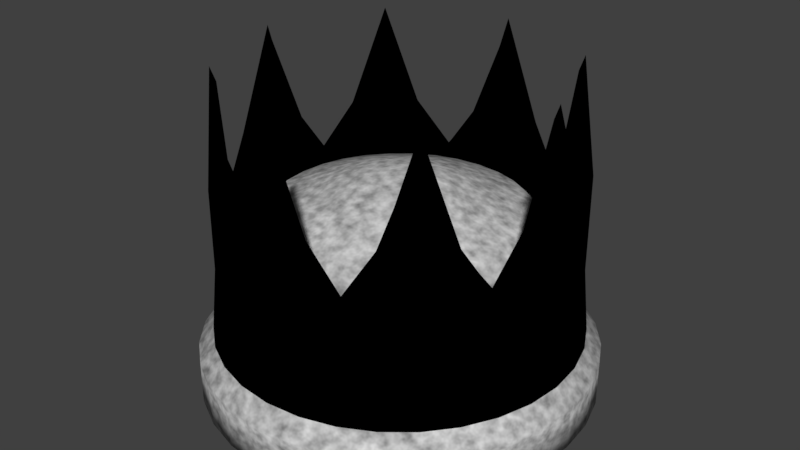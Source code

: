 # Source: crown.blend  (saved by Blender 2.79.0; exported with 4.5.12 LTS)
import bpy
from mathutils import Matrix  # noqa: F401  (used for matrix-valued properties, if any)

bpy.ops.wm.read_factory_settings(use_empty=True)
scene = bpy.context.scene
scene.name = 'Scene'

# ---- collections
col_collection_1 = bpy.data.collections.new('Collection 1'); scene.collection.children.link(col_collection_1)

# ---- images (referenced by path relative to the original .blend; pixels are not part of the script)
import os
ASSET_DIR = os.environ.get("B2B_ASSET_DIR", "")  # directory of the original .blend (textures are referenced by path, not embedded)
HERE = os.path.dirname(os.path.abspath(__file__))  # packed textures are extracted next to this script under _unpacked/

def load_image(name, relpath, width, height, colorspace="sRGB"):
    """Load a texture the original file referenced (path relative to the .blend, or extracted next to this script)."""
    p = next((c for c in (os.path.join(HERE, relpath), os.path.join(ASSET_DIR, relpath)) if relpath and os.path.exists(c)), "")
    if p:
        img = bpy.data.images.load(p, check_existing=True)
        img.name = name
    else:  # same state as the original file: an image datablock whose file is absent (Cycles renders it pink)
        img = bpy.data.images.new(name, width, height)
        img.source = "FILE"
        img.filepath = "//" + (relpath or name)
    img.colorspace_settings.name = colorspace
    return img
img_crown_normal_2 = load_image('crown_normal_2', 'crown_normal_2.png', 1024, 1024, 'sRGB')

# ---- materials (node trees are filled in below, after node groups)
mat_gold = bpy.data.materials.new('Gold')
mat_gold.alpha_threshold = 0.0
mat_gold.diffuse_color = (0.8, 0.5492, 0.02022, 1.0)
mat_gold.roughness = 0.5
mat_gems = bpy.data.materials.new('Gems')
mat_gems.alpha_threshold = 0.0
mat_gems.diffuse_color = (0.001052, 0.8, 0.0, 1.0)
mat_gems.roughness = 0.5
mat_red = bpy.data.materials.new('Red')
mat_red.alpha_threshold = 0.0
mat_red.diffuse_color = (0.8, 0.007906, 0.0, 1.0)
mat_red.roughness = 0.5

# ---- material node trees
mat_gold.use_nodes = True; mat_gold.node_tree.nodes.clear()
_N = mat_gold.node_tree.nodes; _L = mat_gold.node_tree.links
n0 = _N.new('ShaderNodeOutputMaterial'); n0.name = 'Material Output'; n0.location = (417, 329)
n1 = _N.new('ShaderNodeMixShader'); n1.name = 'Mix Shader'; n1.location = (149, 313)
n1.inputs[0].default_value = 0.2273
n2 = _N.new('ShaderNodeBsdfAnisotropic'); n2.name = 'Glossy BSDF'; n2.location = (-105, 208)
n2.distribution = 'GGX'
n2.inputs[0].default_value = (0.8456, 1.0, 0.3036, 1.0)
n2.inputs[1].default_value = 0.4472
n3 = _N.new('ShaderNodeTexImage'); n3.name = 'Image Texture'; n3.location = (347, 191)
n3.width = 236
n3.image = img_crown_normal_2
n4 = _N.new('ShaderNodeBsdfDiffuse'); n4.name = 'Diffuse BSDF'; n4.location = (-96, 381)
n4.inputs[0].default_value = (0.6485, 0.6252, 0.01262, 1.0)
n5 = _N.new('ShaderNodeRGB'); n5.name = 'RGB'; n5.location = (-23, 54)
n5.outputs[0].default_value = (0.227, 0.227, 0.227, 1.0)
n6 = _N.new('ShaderNodeBsdfDiffuse'); n6.name = 'Diffuse BSDF.001'; n6.location = (171, 103)
n7 = _N.new('ShaderNodeBsdfDiffuse'); n7.name = 'Diffuse BSDF.002'; n7.location = (153, 457)
n7.inputs[0].default_value = (0.0, 0.0, 0.0, 1.0)
_L.new(n4.outputs[0], n1.inputs[1])
_L.new(n2.outputs[0], n1.inputs[2])
_L.new(n5.outputs[0], n6.inputs[0])
_L.new(n7.outputs[0], n0.inputs[0])
n0.is_active_output = True
mat_gems.use_nodes = True; mat_gems.node_tree.nodes.clear()
_N = mat_gems.node_tree.nodes; _L = mat_gems.node_tree.links
n0 = _N.new('ShaderNodeOutputMaterial'); n0.name = 'Material Output'; n0.location = (434, 314)
n1 = _N.new('ShaderNodeMixShader'); n1.name = 'Mix Shader'; n1.location = (149, 313)
n1.inputs[0].default_value = 0.6273
n2 = _N.new('ShaderNodeBsdfAnisotropic'); n2.name = 'Glossy BSDF'; n2.location = (-105, 208)
n2.distribution = 'GGX'
n2.inputs[0].default_value = (0.0, 1.0, 0.2378, 1.0)
n2.inputs[1].default_value = 0.4472
n3 = _N.new('ShaderNodeRGB'); n3.name = 'RGB'; n3.location = (-24, 36)
n3.outputs[0].default_value = (0.627, 0.627, 0.627, 1.0)
n4 = _N.new('ShaderNodeBsdfDiffuse'); n4.name = 'Diffuse BSDF.001'; n4.location = (-96, 381)
n4.inputs[0].default_value = (0.002152, 0.6485, 0.0, 1.0)
n5 = _N.new('ShaderNodeTexImage'); n5.name = 'Image Texture'; n5.location = (440, 203)
n5.width = 140
n5.image = img_crown_normal_2
n6 = _N.new('ShaderNodeBsdfDiffuse'); n6.name = 'Diffuse BSDF.002'; n6.location = (178, 110)
n7 = _N.new('ShaderNodeBsdfDiffuse'); n7.name = 'Diffuse BSDF.003'; n7.location = (143, 437)
n7.inputs[0].default_value = (0.0, 0.0, 0.0, 1.0)
_L.new(n4.outputs[0], n1.inputs[1])
_L.new(n2.outputs[0], n1.inputs[2])
_L.new(n3.outputs[0], n6.inputs[0])
_L.new(n7.outputs[0], n0.inputs[0])
n0.is_active_output = True
mat_red.use_nodes = True; mat_red.node_tree.nodes.clear()
_N = mat_red.node_tree.nodes; _L = mat_red.node_tree.links
n0 = _N.new('ShaderNodeBump'); n0.name = 'Bump'; n0.location = (-167, 283)
n0.inputs[1].default_value = 0.28
n0.inputs[2].default_value = 1.0
n1 = _N.new('ShaderNodeTexNoise'); n1.name = 'Noise Texture'; n1.location = (-378, 106)
n1.inputs[2].default_value = 36.4
n2 = _N.new('ShaderNodeOutputMaterial'); n2.name = 'Material Output'; n2.location = (338, 284)
n3 = _N.new('ShaderNodeTexImage'); n3.name = 'Image Texture'; n3.location = (316, 186)
n3.width = 247
n3.image = img_crown_normal_2
n4 = _N.new('ShaderNodeBsdfDiffuse'); n4.name = 'Diffuse BSDF'; n4.location = (67, 358)
n4.inputs[0].default_value = (0.8, 0.004984, 0.0, 1.0)
n5 = _N.new('ShaderNodeBsdfDiffuse'); n5.name = 'Diffuse BSDF.001'; n5.location = (33, 92)
_L.new(n0.outputs[0], n4.inputs[2])
_L.new(n1.outputs[0], n0.inputs[3])
_L.new(n1.outputs[0], n5.inputs[0])
_L.new(n5.outputs[0], n2.inputs[0])
n2.is_active_output = True

# ---- world
world_world = bpy.data.worlds.new('World'); scene.world = world_world
world_world.color = (0.05088, 0.05088, 0.05088)
world_world.use_sun_shadow = False
world_world.sun_shadow_jitter_overblur = 0.0
world_world.cycles.sampling_method = 'MANUAL'

# ---- meshes
me_circle = bpy.data.meshes.new('Circle')
me_circle.from_pydata([(0.0, 1.0, 0.0), (-0.1951, 0.9808, 0.0), (-0.3827, 0.9239, 0.0), (-0.5556, 0.8315, 0.0), (-0.7071, 0.7071, 0.0), (-0.8315, 0.5556, 0.0), (-0.9239, 0.3827, 0.0), (-0.9808, 0.1951, 0.0), (-1.0, 7.55e-08, 0.0), (-0.9808, -0.1951, 0.0), (-0.9239, -0.3827, 0.0), (-0.8315, -0.5556, 0.0), (-0.7071, -0.7071, 0.0), (-0.5556, -0.8315, 0.0), (-0.3827, -0.9239, 0.0), (-0.1951, -0.9808, 0.0), (3.258e-07, -1.0, 0.0), (0.1951, -0.9808, 0.0), (0.3827, -0.9239, 0.0), (0.5556, -0.8315, 0.0), (0.7071, -0.7071, 0.0), (0.8315, -0.5556, 0.0), (0.9239, -0.3827, 0.0), (0.9808, -0.1951, 0.0), (1.0, 9.656e-07, 0.0), (0.9808, 0.1951, 0.0), (0.9239, 0.3827, 0.0), (0.8315, 0.5556, 0.0), (0.7071, 0.7071, 0.0), (0.5556, 0.8315, 0.0), (0.3827, 0.9239, 0.0), (0.1951, 0.9808, 0.0), (0.0, 1.0, 0.2153), (-0.1951, 0.9808, 0.2153), (-0.3827, 0.9239, 0.2153), (-0.5556, 0.8315, 0.2153), (-0.7071, 0.7071, 0.2153), (-0.8315, 0.5556, 0.2153), (-0.9239, 0.3827, 0.2153), (-0.9808, 0.1951, 0.2153), (-1.0, 7.55e-08, 0.2153), (-0.9808, -0.1951, 0.2153), (-0.9239, -0.3827, 0.2153), (-0.8315, -0.5556, 0.2153), (-0.7071, -0.7071, 0.2153), (-0.5556, -0.8315, 0.2153), (-0.3827, -0.9239, 0.2153), (-0.1951, -0.9808, 0.2153), (3.258e-07, -1.0, 0.2153), (0.1951, -0.9808, 0.2153), (0.3827, -0.9239, 0.2153), (0.5556, -0.8315, 0.2153), (0.7071, -0.7071, 0.2153), (0.8315, -0.5556, 0.2153), (0.9239, -0.3827, 0.2153), (0.9808, -0.1951, 0.2153), (1.0, 9.656e-07, 0.2153), (0.9808, 0.1951, 0.2153), (0.9239, 0.3827, 0.2153), (0.8315, 0.5556, 0.2153), (0.7071, 0.7071, 0.2153), (0.5556, 0.8315, 0.2153), (0.3827, 0.9239, 0.2153), (0.1951, 0.9808, 0.2153), (-1.03e-08, 0.923, 0.3009), (-0.1801, 0.9053, 0.3009), (-0.3532, 0.8527, 0.3009), (-0.5128, 0.7674, 0.3009), (-0.6527, 0.6527, 0.3009), (-0.7674, 0.5128, 0.3009), (-0.8527, 0.3532, 0.3009), (-0.9053, 0.1801, 0.3009), (-0.923, 9.049e-08, 0.3009), (-0.9053, -0.1801, 0.3009), (-0.8527, -0.3532, 0.3009), (-0.7674, -0.5128, 0.3009), (-0.6527, -0.6527, 0.3009), (-0.5128, -0.7674, 0.3009), (-0.3532, -0.8527, 0.3009), (-0.1801, -0.9053, 0.3009), (2.905e-07, -0.923, 0.3009), (0.1801, -0.9053, 0.3009), (0.3532, -0.8527, 0.3009), (0.5128, -0.7674, 0.3009), (0.6527, -0.6527, 0.3009), (0.7674, -0.5128, 0.3009), (0.8527, -0.3532, 0.3009), (0.9053, -0.1801, 0.3009), (0.923, 9.121e-07, 0.3009), (0.9053, 0.1801, 0.3009), (0.8527, 0.3532, 0.3009), (0.7674, 0.5128, 0.3009), (0.6527, 0.6527, 0.3009), (0.5128, 0.7674, 0.3009), (0.3532, 0.8527, 0.3009), (0.1801, 0.9053, 0.3009), (-1.465e-08, 0.8915, 0.6263), (-0.1739, 0.8744, 0.6263), (-0.3412, 0.8236, 0.6263), (-0.4953, 0.7413, 0.6263), (-0.6304, 0.6304, 0.6263), (-0.7413, 0.4953, 0.6263), (-0.8236, 0.3412, 0.6263), (-0.8744, 0.1739, 0.6263), (-0.8915, 9.872e-08, 0.6263), (-0.8744, -0.1739, 0.6263), (-0.8236, -0.3412, 0.6263), (-0.7413, -0.4953, 0.6263), (-0.6304, -0.6304, 0.6263), (-0.4953, -0.7413, 0.6263), (-0.3412, -0.8236, 0.6263), (-0.1739, -0.8744, 0.6263), (2.758e-07, -0.8915, 0.6263), (0.1739, -0.8744, 0.6263), (0.3412, -0.8236, 0.6263), (0.4953, -0.7413, 0.6263), (0.6304, -0.6304, 0.6263), (0.7413, -0.4953, 0.6263), (0.8236, -0.3412, 0.6263), (0.8744, -0.1739, 0.6263), (0.8915, 8.922e-07, 0.6263), (0.8744, 0.1739, 0.6263), (0.8236, 0.3412, 0.6263), (0.7413, 0.4953, 0.6263), (0.6304, 0.6304, 0.6263), (0.4953, 0.7413, 0.6263), (0.3412, 0.8236, 0.6263), (0.1739, 0.8744, 0.6263), (-1.404e-08, 0.8404, 1.644), (-0.1739, 0.8744, 1.123), (-0.3412, 0.8236, 0.8919), (-0.4953, 0.7413, 1.123), (-0.5943, 0.5943, 1.644), (-0.7413, 0.4953, 1.123), (-0.8236, 0.3412, 0.8919), (-0.8744, 0.1739, 1.123), (-0.8404, 1.116e-07, 1.644), (-0.8744, -0.1739, 1.123), (-0.8236, -0.3412, 0.8919), (-0.7413, -0.4953, 1.123), (-0.5943, -0.5943, 1.644), (-0.4953, -0.7413, 1.123), (-0.3412, -0.8236, 0.8919), (-0.1739, -0.8744, 1.123), (2.598e-07, -0.8404, 1.644), (0.1739, -0.8744, 1.123), (0.3412, -0.8236, 0.8919), (0.4953, -0.7413, 1.123), (0.5943, -0.5943, 1.644), (0.7413, -0.4953, 1.123), (0.8236, -0.3412, 0.8919), (0.8744, -0.1739, 1.123), (0.8404, 8.597e-07, 1.644), (0.8744, 0.1739, 1.123), (0.8236, 0.3412, 0.8919), (0.7413, 0.4953, 1.123), (0.5943, 0.5943, 1.644), (0.4953, 0.7413, 1.123), (0.3412, 0.8236, 0.8919), (0.1739, 0.8744, 1.123), (0.0, 0.929, 0.0), (-0.1812, 0.9112, 0.0), (-0.3555, 0.8583, 0.0), (-0.5161, 0.7724, 0.0), (-0.6569, 0.6569, 0.0), (-0.7724, 0.5161, 0.0), (-0.8583, 0.3555, 0.0), (-0.9112, 0.1812, 0.0), (-0.929, 7.55e-08, 0.0), (-0.9112, -0.1812, 0.0), (-0.8583, -0.3555, 0.0), (-0.7724, -0.5161, 0.0), (-0.6569, -0.6569, 0.0), (-0.5161, -0.7724, 0.0), (-0.3555, -0.8583, 0.0), (-0.1812, -0.9112, 0.0), (3.258e-07, -0.929, 0.0), (0.1812, -0.9112, 0.0), (0.3555, -0.8583, 0.0), (0.5161, -0.7724, 0.0), (0.6569, -0.6569, 0.0), (0.7724, -0.5161, 0.0), (0.8583, -0.3555, 0.0), (0.9112, -0.1812, 0.0), (0.929, 9.656e-07, 0.0), (0.9112, 0.1812, 0.0), (0.8583, 0.3555, 0.0), (0.7724, 0.5161, 0.0), (0.6569, 0.6569, 0.0), (0.5161, 0.7724, 0.0), (0.3555, 0.8583, 0.0), (0.1812, 0.9112, 0.0), (0.0, 0.9335, 0.1903), (-0.1821, 0.9156, 0.1903), (-0.3572, 0.8625, 0.1903), (-0.5186, 0.7762, 0.1903), (-0.6601, 0.6601, 0.1903), (-0.7762, 0.5186, 0.1903), (-0.8625, 0.3572, 0.1903), (-0.9156, 0.1821, 0.1903), (-0.9335, 7.55e-08, 0.1903), (-0.9156, -0.1821, 0.1903), (-0.8625, -0.3572, 0.1903), (-0.7762, -0.5186, 0.1903), (-0.6601, -0.6601, 0.1903), (-0.5186, -0.7762, 0.1903), (-0.3572, -0.8625, 0.1903), (-0.1821, -0.9156, 0.1903), (3.258e-07, -0.9335, 0.1903), (0.1821, -0.9156, 0.1903), (0.3572, -0.8625, 0.1903), (0.5186, -0.7762, 0.1903), (0.6601, -0.6601, 0.1903), (0.7762, -0.5186, 0.1903), (0.8625, -0.3572, 0.1903), (0.9156, -0.1821, 0.1903), (0.9335, 9.656e-07, 0.1903), (0.9156, 0.1821, 0.1903), (0.8625, 0.3572, 0.1903), (0.7762, 0.5186, 0.1903), (0.6601, 0.6601, 0.1903), (0.5186, 0.7762, 0.1903), (0.3572, 0.8625, 0.1903), (0.1821, 0.9156, 0.1903), (-1.03e-08, 0.8582, 0.2718), (-0.1674, 0.8418, 0.2718), (-0.3284, 0.7929, 0.2718), (-0.4768, 0.7136, 0.2718), (-0.6069, 0.6069, 0.2718), (-0.7136, 0.4768, 0.2718), (-0.7929, 0.3284, 0.2718), (-0.8418, 0.1674, 0.2718), (-0.8582, 9.049e-08, 0.2718), (-0.8418, -0.1674, 0.2718), (-0.7929, -0.3284, 0.2718), (-0.7136, -0.4768, 0.2718), (-0.6069, -0.6069, 0.2718), (-0.4768, -0.7136, 0.2718), (-0.3284, -0.7929, 0.2718), (-0.1674, -0.8418, 0.2718), (2.905e-07, -0.8582, 0.2718), (0.1674, -0.8418, 0.2718), (0.3284, -0.7929, 0.2718), (0.4768, -0.7136, 0.2718), (0.6069, -0.6069, 0.2718), (0.7136, -0.4768, 0.2718), (0.7929, -0.3284, 0.2718), (0.8418, -0.1674, 0.2718), (0.8582, 9.121e-07, 0.2718), (0.8418, 0.1674, 0.2718), (0.7929, 0.3284, 0.2718), (0.7136, 0.4768, 0.2718), (0.6069, 0.6069, 0.2718), (0.4768, 0.7136, 0.2718), (0.3284, 0.7929, 0.2718), (0.1674, 0.8418, 0.2718), (-1.465e-08, 0.8207, 0.72), (-0.1618, 0.8045, 0.7206), (-0.314, 0.7581, 0.7212), (-0.4545, 0.6833, 0.7206), (-0.5803, 0.5803, 0.72), (-0.6833, 0.4545, 0.7206), (-0.7581, 0.314, 0.7212), (-0.8045, 0.1618, 0.7206), (-0.8207, 9.872e-08, 0.72), (-0.8045, -0.1618, 0.7206), (-0.7581, -0.314, 0.7212), (-0.6833, -0.4545, 0.7206), (-0.5803, -0.5803, 0.72), (-0.4545, -0.6833, 0.7206), (-0.314, -0.7581, 0.7212), (-0.1618, -0.8045, 0.7206), (2.758e-07, -0.8207, 0.72), (0.1618, -0.8045, 0.7206), (0.314, -0.7581, 0.7212), (0.4545, -0.6833, 0.7206), (0.5803, -0.5803, 0.72), (0.6833, -0.4545, 0.7206), (0.7581, -0.314, 0.7212), (0.8045, -0.1618, 0.7206), (0.8207, 8.922e-07, 0.72), (0.8045, 0.1618, 0.7206), (0.7581, 0.314, 0.7212), (0.6833, 0.4545, 0.7206), (0.5803, 0.5803, 0.72), (0.4545, 0.6833, 0.7206), (0.314, 0.7581, 0.7212), (0.1618, 0.8045, 0.7206), (-1.572e-08, 0.8141, 1.572), (-0.1699, 0.8035, 1.121), (-0.314, 0.7581, 0.8919), (-0.448, 0.6883, 1.121), (-0.5757, 0.5757, 1.572), (-0.6883, 0.448, 1.121), (-0.7581, 0.314, 0.8919), (-0.8035, 0.1699, 1.121), (-0.8141, 9.86e-08, 1.572), (-0.8035, -0.1699, 1.121), (-0.7581, -0.314, 0.8919), (-0.6883, -0.448, 1.121), (-0.5757, -0.5757, 1.572), (-0.448, -0.6883, 1.121), (-0.314, -0.7581, 0.8919), (-0.1699, -0.8035, 1.121), (2.74e-07, -0.8141, 1.572), (0.1699, -0.8035, 1.121), (0.314, -0.7581, 0.8919), (0.448, -0.6883, 1.121), (0.5757, -0.5757, 1.572), (0.6883, -0.448, 1.121), (0.7581, -0.314, 0.8919), (0.8035, -0.1699, 1.121), (0.8141, 8.901e-07, 1.572), (0.8035, 0.1699, 1.121), (0.7581, 0.314, 0.8919), (0.6883, 0.448, 1.121), (0.5757, 0.5757, 1.572), (0.448, 0.6883, 1.121), (0.314, 0.7581, 0.8919), (0.1699, 0.8035, 1.121), (-2.956e-08, 0.6364, 0.9194), (-0.1255, 0.6239, 0.9199), (-0.2435, 0.5879, 0.9204), (-0.3525, 0.5299, 0.9199), (-0.45, 0.45, 0.9194), (-0.5299, 0.3525, 0.9199), (-0.5879, 0.2435, 0.9204), (-0.6239, 0.1255, 0.9199), (-0.6364, 1.394e-07, 0.9194), (-0.6239, -0.1255, 0.9199), (-0.5879, -0.2435, 0.9204), (-0.5299, -0.3525, 0.9199), (-0.45, -0.45, 0.9194), (-0.3525, -0.5299, 0.9199), (-0.2435, -0.5879, 0.9204), (-0.1255, -0.6239, 0.9199), (1.957e-07, -0.6364, 0.9194), (0.1255, -0.6239, 0.9199), (0.2435, -0.5879, 0.9204), (0.3525, -0.5299, 0.9199), (0.45, -0.45, 0.9194), (0.5299, -0.3525, 0.9199), (0.5879, -0.2435, 0.9204), (0.6239, -0.1254, 0.9199), (0.6364, 7.548e-07, 0.9194), (0.6239, 0.1255, 0.9199), (0.5879, 0.2435, 0.9204), (0.5299, 0.3525, 0.9199), (0.45, 0.45, 0.9194), (0.3525, 0.5299, 0.9199), (0.2435, 0.5879, 0.9204), (0.1254, 0.6239, 0.9199), (-6.387e-08, 0.2003, 1.077), (-0.03949, 0.1964, 1.077), (-0.07666, 0.1851, 1.077), (-0.111, 0.1668, 1.077), (-0.1417, 0.1417, 1.077), (-0.1668, 0.111, 1.077), (-0.1851, 0.07666, 1.077), (-0.1964, 0.03949, 1.077), (-0.2003, 2.506e-07, 1.077), (-0.1964, -0.03949, 1.077), (-0.1851, -0.07666, 1.077), (-0.1668, -0.111, 1.077), (-0.1417, -0.1417, 1.077), (-0.111, -0.1668, 1.077), (-0.07666, -0.1851, 1.077), (-0.03949, -0.1964, 1.077), (7.044e-09, -0.2003, 1.077), (0.03949, -0.1964, 1.077), (0.07666, -0.1851, 1.077), (0.111, -0.1668, 1.077), (0.1417, -0.1417, 1.077), (0.1668, -0.111, 1.077), (0.1851, -0.07666, 1.077), (0.1964, -0.03949, 1.077), (0.2003, 4.444e-07, 1.077), (0.1964, 0.03949, 1.077), (0.1851, 0.07666, 1.077), (0.1668, 0.111, 1.077), (0.1417, 0.1417, 1.077), (0.111, 0.1668, 1.077), (0.07666, 0.1851, 1.077), (0.03949, 0.1964, 1.077), (-8.335e-08, 2.971e-07, 1.106), (-0.08696, 0.8829, 0.6263), (0.08696, 0.8829, 0.6263), (-0.08696, 0.8574, 1.384), (0.08696, 0.8574, 1.384), (-0.1739, 0.8744, 0.8749), (-1.424e-08, 0.9064, 1.318), (0.1739, 0.8744, 0.8749), (0.08696, 0.9151, 1.141), (-0.08696, 0.9151, 1.141), (-0.04348, 0.8872, 0.6263), (-1.444e-08, 0.9237, 0.9722), (0.04348, 0.8872, 0.6263), (-0.08696, -0.8829, 0.6263), (0.08696, -0.8829, 0.6263), (-0.08696, -0.8574, 1.384), (0.08696, -0.8574, 1.384), (-0.1739, -0.8744, 0.8749), (-0.001599, -0.8936, 1.314), (0.1739, -0.8744, 0.8749), (0.1268, -0.9026, 1.125), (-0.1268, -0.9043, 1.123), (0.04348, -0.8872, 0.6263), (-0.04348, -0.8872, 0.6263), (0.001586, -0.9195, 0.9431)], [], [(13, 45, 44, 12), (27, 59, 58, 26), (14, 46, 45, 13), (1, 33, 32, 0), (28, 60, 59, 27), (15, 47, 46, 14), (2, 34, 33, 1), (29, 61, 60, 28), (16, 48, 47, 15), (3, 35, 34, 2), (30, 62, 61, 29), (17, 49, 48, 16), (4, 36, 35, 3), (31, 63, 62, 30), (18, 50, 49, 17), (5, 37, 36, 4), (0, 32, 63, 31), (19, 51, 50, 18), (6, 38, 37, 5), (20, 52, 51, 19), (7, 39, 38, 6), (21, 53, 52, 20), (8, 40, 39, 7), (22, 54, 53, 21), (9, 41, 40, 8), (23, 55, 54, 22), (10, 42, 41, 9), (24, 56, 55, 23), (11, 43, 42, 10), (25, 57, 56, 24), (12, 44, 43, 11), (26, 58, 57, 25), (52, 53, 85, 84), (39, 40, 72, 71), (53, 54, 86, 85), (40, 41, 73, 72), (54, 55, 87, 86), (41, 42, 74, 73), (55, 56, 88, 87), (42, 43, 75, 74), (56, 57, 89, 88), (43, 44, 76, 75), (57, 58, 90, 89), (44, 45, 77, 76), (58, 59, 91, 90), (45, 46, 78, 77), (32, 33, 65, 64), (59, 60, 92, 91), (46, 47, 79, 78), (33, 34, 66, 65), (60, 61, 93, 92), (47, 48, 80, 79), (34, 35, 67, 66), (61, 62, 94, 93), (48, 49, 81, 80), (35, 36, 68, 67), (62, 63, 95, 94), (49, 50, 82, 81), (36, 37, 69, 68), (63, 32, 64, 95), (50, 51, 83, 82), (37, 38, 70, 69), (51, 52, 84, 83), (38, 39, 71, 70), (87, 88, 120, 119), (74, 75, 107, 106), (88, 89, 121, 120), (75, 76, 108, 107), (89, 90, 122, 121), (76, 77, 109, 108), (90, 91, 123, 122), (77, 78, 110, 109), (64, 65, 97, 385, 394, 96), (91, 92, 124, 123), (78, 79, 111, 110), (65, 66, 98, 97), (92, 93, 125, 124), (79, 80, 112, 407, 397, 111), (66, 67, 99, 98), (93, 94, 126, 125), (80, 81, 113, 398, 406, 112), (67, 68, 100, 99), (94, 95, 127, 126), (81, 82, 114, 113), (68, 69, 101, 100), (95, 64, 96, 396, 386, 127), (82, 83, 115, 114), (69, 70, 102, 101), (83, 84, 116, 115), (70, 71, 103, 102), (84, 85, 117, 116), (71, 72, 104, 103), (85, 86, 118, 117), (72, 73, 105, 104), (86, 87, 119, 118), (73, 74, 106, 105), (122, 123, 155, 154), (109, 110, 142, 141), (393, 389, 129, 387), (123, 124, 156, 155), (110, 111, 401, 143, 142), (97, 98, 130, 129, 389), (124, 125, 157, 156), (402, 408, 404), (98, 99, 131, 130), (125, 126, 158, 157), (404, 403, 145, 400), (99, 100, 132, 131), (126, 127, 391, 159, 158), (113, 114, 146, 145, 403), (100, 101, 133, 132), (114, 115, 147, 146), (101, 102, 134, 133), (115, 116, 148, 147), (102, 103, 135, 134), (116, 117, 149, 148), (103, 104, 136, 135), (117, 118, 150, 149), (104, 105, 137, 136), (118, 119, 151, 150), (105, 106, 138, 137), (119, 120, 152, 151), (106, 107, 139, 138), (120, 121, 153, 152), (107, 108, 140, 139), (121, 122, 154, 153), (108, 109, 141, 140), (173, 172, 204, 205), (187, 186, 218, 219), (174, 173, 205, 206), (161, 160, 192, 193), (188, 187, 219, 220), (175, 174, 206, 207), (162, 161, 193, 194), (189, 188, 220, 221), (176, 175, 207, 208), (163, 162, 194, 195), (190, 189, 221, 222), (177, 176, 208, 209), (164, 163, 195, 196), (191, 190, 222, 223), (178, 177, 209, 210), (165, 164, 196, 197), (160, 191, 223, 192), (179, 178, 210, 211), (166, 165, 197, 198), (180, 179, 211, 212), (167, 166, 198, 199), (181, 180, 212, 213), (168, 167, 199, 200), (182, 181, 213, 214), (169, 168, 200, 201), (183, 182, 214, 215), (170, 169, 201, 202), (184, 183, 215, 216), (171, 170, 202, 203), (185, 184, 216, 217), (172, 171, 203, 204), (186, 185, 217, 218), (212, 244, 245, 213), (199, 231, 232, 200), (213, 245, 246, 214), (200, 232, 233, 201), (214, 246, 247, 215), (201, 233, 234, 202), (215, 247, 248, 216), (202, 234, 235, 203), (216, 248, 249, 217), (203, 235, 236, 204), (217, 249, 250, 218), (204, 236, 237, 205), (218, 250, 251, 219), (205, 237, 238, 206), (192, 224, 225, 193), (219, 251, 252, 220), (206, 238, 239, 207), (193, 225, 226, 194), (220, 252, 253, 221), (207, 239, 240, 208), (194, 226, 227, 195), (221, 253, 254, 222), (208, 240, 241, 209), (195, 227, 228, 196), (222, 254, 255, 223), (209, 241, 242, 210), (196, 228, 229, 197), (223, 255, 224, 192), (210, 242, 243, 211), (197, 229, 230, 198), (211, 243, 244, 212), (198, 230, 231, 199), (247, 279, 280, 248), (234, 266, 267, 235), (248, 280, 281, 249), (235, 267, 268, 236), (249, 281, 282, 250), (236, 268, 269, 237), (250, 282, 283, 251), (237, 269, 270, 238), (224, 256, 257, 225), (251, 283, 284, 252), (238, 270, 271, 239), (225, 257, 258, 226), (252, 284, 285, 253), (239, 271, 272, 240), (226, 258, 259, 227), (253, 285, 286, 254), (240, 272, 273, 241), (227, 259, 260, 228), (254, 286, 287, 255), (241, 273, 274, 242), (228, 260, 261, 229), (255, 287, 256, 224), (242, 274, 275, 243), (229, 261, 262, 230), (243, 275, 276, 244), (230, 262, 263, 231), (244, 276, 277, 245), (231, 263, 264, 232), (245, 277, 278, 246), (232, 264, 265, 233), (246, 278, 279, 247), (233, 265, 266, 234), (282, 314, 315, 283), (269, 301, 302, 270), (256, 288, 289, 257), (283, 315, 316, 284), (270, 302, 303, 271), (257, 289, 290, 258), (284, 316, 317, 285), (271, 303, 304, 272), (258, 290, 291, 259), (285, 317, 318, 286), (272, 304, 305, 273), (259, 291, 292, 260), (286, 318, 319, 287), (273, 305, 306, 274), (260, 292, 293, 261), (287, 319, 288, 256), (274, 306, 307, 275), (261, 293, 294, 262), (275, 307, 308, 276), (262, 294, 295, 263), (276, 308, 309, 277), (263, 295, 296, 264), (277, 309, 310, 278), (264, 296, 297, 265), (278, 310, 311, 279), (265, 297, 298, 266), (279, 311, 312, 280), (266, 298, 299, 267), (280, 312, 313, 281), (267, 299, 300, 268), (281, 313, 314, 282), (268, 300, 301, 269), (1, 0, 160, 161), (2, 1, 161, 162), (3, 2, 162, 163), (4, 3, 163, 164), (5, 4, 164, 165), (6, 5, 165, 166), (7, 6, 166, 167), (8, 7, 167, 168), (9, 8, 168, 169), (10, 9, 169, 170), (11, 10, 170, 171), (12, 11, 171, 172), (13, 12, 172, 173), (14, 13, 173, 174), (15, 14, 174, 175), (16, 15, 175, 176), (17, 16, 176, 177), (18, 17, 177, 178), (19, 18, 178, 179), (20, 19, 179, 180), (21, 20, 180, 181), (22, 21, 181, 182), (23, 22, 182, 183), (24, 23, 183, 184), (25, 24, 184, 185), (26, 25, 185, 186), (27, 26, 186, 187), (28, 27, 187, 188), (29, 28, 188, 189), (30, 29, 189, 190), (31, 30, 190, 191), (0, 31, 191, 160), (128, 387, 129, 289, 288), (129, 130, 290, 289), (130, 131, 291, 290), (131, 132, 292, 291), (132, 133, 293, 292), (133, 134, 294, 293), (134, 135, 295, 294), (135, 136, 296, 295), (136, 137, 297, 296), (137, 138, 298, 297), (138, 139, 299, 298), (139, 140, 300, 299), (140, 141, 301, 300), (141, 142, 302, 301), (142, 143, 303, 302), (143, 399, 144, 304, 303), (144, 400, 145, 305, 304), (145, 146, 306, 305), (146, 147, 307, 306), (147, 148, 308, 307), (148, 149, 309, 308), (149, 150, 310, 309), (150, 151, 311, 310), (151, 152, 312, 311), (152, 153, 313, 312), (153, 154, 314, 313), (154, 155, 315, 314), (155, 156, 316, 315), (156, 157, 317, 316), (157, 158, 318, 317), (158, 159, 319, 318), (159, 388, 128, 288, 319), (262, 263, 327, 326), (276, 277, 341, 340), (263, 264, 328, 327), (277, 278, 342, 341), (264, 265, 329, 328), (278, 279, 343, 342), (265, 266, 330, 329), (279, 280, 344, 343), (266, 267, 331, 330), (280, 281, 345, 344), (267, 268, 332, 331), (281, 282, 346, 345), (268, 269, 333, 332), (282, 283, 347, 346), (269, 270, 334, 333), (256, 257, 321, 320), (283, 284, 348, 347), (270, 271, 335, 334), (257, 258, 322, 321), (284, 285, 349, 348), (271, 272, 336, 335), (258, 259, 323, 322), (285, 286, 350, 349), (272, 273, 337, 336), (259, 260, 324, 323), (286, 287, 351, 350), (273, 274, 338, 337), (260, 261, 325, 324), (287, 256, 320, 351), (274, 275, 339, 338), (261, 262, 326, 325), (275, 276, 340, 339), (335, 336, 368, 367), (322, 323, 355, 354), (349, 350, 382, 381), (336, 337, 369, 368), (323, 324, 356, 355), (350, 351, 383, 382), (337, 338, 370, 369), (324, 325, 357, 356), (351, 320, 352, 383), (338, 339, 371, 370), (325, 326, 358, 357), (339, 340, 372, 371), (326, 327, 359, 358), (340, 341, 373, 372), (327, 328, 360, 359), (341, 342, 374, 373), (328, 329, 361, 360), (342, 343, 375, 374), (329, 330, 362, 361), (343, 344, 376, 375), (330, 331, 363, 362), (344, 345, 377, 376), (331, 332, 364, 363), (345, 346, 378, 377), (332, 333, 365, 364), (346, 347, 379, 378), (333, 334, 366, 365), (320, 321, 353, 352), (347, 348, 380, 379), (334, 335, 367, 366), (321, 322, 354, 353), (348, 349, 381, 380), (370, 371, 384), (357, 358, 384), (371, 372, 384), (358, 359, 384), (372, 373, 384), (359, 360, 384), (373, 374, 384), (360, 361, 384), (374, 375, 384), (361, 362, 384), (375, 376, 384), (362, 363, 384), (376, 377, 384), (363, 364, 384), (377, 378, 384), (364, 365, 384), (378, 379, 384), (365, 366, 384), (352, 353, 384), (379, 380, 384), (366, 367, 384), (353, 354, 384), (380, 381, 384), (367, 368, 384), (354, 355, 384), (381, 382, 384), (368, 369, 384), (355, 356, 384), (382, 383, 384), (369, 370, 384), (356, 357, 384), (383, 352, 384), (391, 392, 388, 159), (127, 386, 392, 391), (385, 97, 389, 393), (388, 392, 390, 128), (387, 128, 390, 393), (395, 392, 386, 96), (395, 96, 385, 393), (393, 390, 395), (392, 395, 390), (402, 405, 408), (398, 113, 403, 404), (401, 405, 399, 143), (111, 397, 405, 401), (397, 407, 112, 408, 405), (406, 398, 404, 408, 112), (400, 144, 402, 404), (144, 399, 405, 402)])
me_circle.polygons.foreach_set('use_smooth', [True] * 432)
me_circle.polygons.foreach_set('material_index', [2, 2, 2, 2, 2, 2, 2, 2, 2, 2, 2, 2, 2, 2, 2, 2, 2, 2, 2, 2, 2, 2, 2, 2, 2, 2, 2, 2, 2, 2, 2, 2, 2, 2, 2, 2, 2, 2, 2, 2, 2, 2, 2, 2, 2, 2, 2, 2, 2, 2, 2, 2, 2, 2, 2, 2, 2, 2, 2, 2, 2, 2, 2, 2, 0, 0, 0, 0, 0, 0, 0, 0, 0, 0, 0, 0, 0, 0, 0, 0, 0, 0, 0, 0, 0, 0, 0, 0, 0, 0, 0, 0, 0, 0, 0, 0, 0, 0, 0, 0, 0, 0, 0, 1, 0, 0, 0, 0, 0, 0, 0, 0, 0, 0, 0, 0, 0, 0, 0, 0, 0, 0, 0, 0, 0, 0, 0, 0, 0, 0, 0, 0, 0, 0, 0, 0, 0, 0, 0, 0, 0, 0, 0, 0, 0, 0, 0, 0, 0, 0, 0, 0, 0, 0, 0, 0, 0, 0, 0, 0, 0, 0, 0, 0, 0, 0, 0, 0, 0, 0, 0, 0, 0, 0, 0, 0, 0, 0, 0, 0, 0, 0, 0, 0, 0, 0, 0, 0, 0, 0, 0, 0, 0, 0, 0, 0, 0, 0, 0, 0, 0, 0, 0, 0, 0, 0, 0, 0, 0, 0, 0, 0, 0, 0, 0, 0, 0, 0, 0, 0, 0, 0, 0, 0, 0, 0, 0, 0, 0, 0, 0, 0, 0, 0, 0, 0, 0, 0, 0, 0, 0, 0, 0, 0, 0, 0, 0, 0, 0, 0, 0, 0, 0, 0, 0, 2, 2, 2, 2, 2, 2, 2, 2, 2, 2, 2, 2, 2, 2, 2, 2, 2, 2, 2, 2, 2, 2, 2, 2, 2, 2, 2, 2, 2, 2, 2, 2, 0, 0, 0, 0, 0, 0, 0, 0, 0, 0, 0, 0, 0, 0, 0, 0, 0, 0, 0, 0, 0, 0, 0, 0, 0, 0, 0, 0, 0, 0, 0, 0, 2, 2, 2, 2, 2, 2, 2, 2, 2, 2, 2, 2, 2, 2, 2, 2, 2, 2, 2, 2, 2, 2, 2, 2, 2, 2, 2, 2, 2, 2, 2, 2, 2, 2, 2, 2, 2, 2, 2, 2, 2, 2, 2, 2, 2, 2, 2, 2, 2, 2, 2, 2, 2, 2, 2, 2, 2, 2, 2, 2, 2, 2, 2, 2, 2, 2, 2, 2, 2, 2, 2, 2, 2, 2, 2, 2, 2, 2, 2, 2, 2, 2, 2, 2, 2, 2, 2, 2, 2, 2, 2, 2, 2, 2, 2, 2, 0, 0, 0, 0, 0, 0, 0, 1, 1, 1, 0, 0, 0, 0, 0, 0, 0])
_uv = me_circle.uv_layers.new(name='UVMap')
_uv.uv.foreach_set('vector', [0.5504, 0.8124, 0.5228, 0.8124, 0.5177, 0.7756, 0.5453, 0.7756, 0.08616, 0.05768, 0.06745, 0.03685, 0.0972, 0.01583, 0.1159, 0.03667, 0.5605, 0.8469, 0.5329, 0.8469, 0.5228, 0.8124, 0.5504, 0.8124, 0.3278, 0.2374, 0.3678, 0.2374, 0.3686, 0.2692, 0.3286, 0.2692, 0.05938, 0.08307, 0.04067, 0.06224, 0.06745, 0.03685, 0.08616, 0.05768, 0.5752, 0.8781, 0.5476, 0.8781, 0.5329, 0.8469, 0.5605, 0.8469, 0.3273, 0.2024, 0.3673, 0.2024, 0.3678, 0.2374, 0.3278, 0.2374, 0.0366, 0.1119, 0.01789, 0.09102, 0.04067, 0.06224, 0.05938, 0.08307, 0.3296, 0.6115, 0.3696, 0.6114, 0.3709, 0.6357, 0.331, 0.6357, 0.3271, 0.1655, 0.3671, 0.1655, 0.3673, 0.2024, 0.3273, 0.2024, 0.01871, 0.1429, 0.0, 0.1221, 0.01789, 0.09102, 0.0366, 0.1119, 0.3286, 0.5821, 0.3685, 0.582, 0.3696, 0.6114, 0.3296, 0.6115, 0.3272, 0.128, 0.3671, 0.128, 0.3671, 0.1655, 0.3271, 0.1655, 0.3295, 0.2964, 0.3695, 0.2964, 0.3706, 0.3182, 0.3307, 0.3182, 0.3278, 0.5487, 0.3677, 0.5487, 0.3685, 0.582, 0.3286, 0.5821, 0.3275, 0.09156, 0.3674, 0.09156, 0.3671, 0.128, 0.3272, 0.128, 0.3286, 0.2692, 0.3686, 0.2692, 0.3695, 0.2964, 0.3295, 0.2964, 0.3273, 0.5127, 0.3672, 0.5127, 0.3677, 0.5487, 0.3278, 0.5487, 0.328, 0.05742, 0.368, 0.05742, 0.3674, 0.09156, 0.3275, 0.09156, 0.3271, 0.4754, 0.3671, 0.4753, 0.3672, 0.5127, 0.3273, 0.5127, 0.3288, 0.02694, 0.3688, 0.02694, 0.368, 0.05742, 0.328, 0.05742, 0.3273, 0.4382, 0.3672, 0.4382, 0.3671, 0.4753, 0.3271, 0.4754, 0.3299, 0.001281, 0.3698, 0.001281, 0.3688, 0.02694, 0.3288, 0.02694, 0.3278, 0.4026, 0.3677, 0.4025, 0.3672, 0.4382, 0.3273, 0.4382, 0.5605, 0.6669, 0.5329, 0.6669, 0.5476, 0.6357, 0.5752, 0.6357, 0.3286, 0.3699, 0.3685, 0.3699, 0.3677, 0.4025, 0.3278, 0.4026, 0.5504, 0.7015, 0.5228, 0.7015, 0.5329, 0.6669, 0.5605, 0.6669, 0.3296, 0.3414, 0.3696, 0.3414, 0.3685, 0.3699, 0.3286, 0.3699, 0.5453, 0.7382, 0.5177, 0.7382, 0.5228, 0.7015, 0.5504, 0.7015, 0.331, 0.3182, 0.3709, 0.3182, 0.3696, 0.3414, 0.3296, 0.3414, 0.5453, 0.7756, 0.5177, 0.7756, 0.5177, 0.7382, 0.5453, 0.7382, 0.1159, 0.03667, 0.0972, 0.01583, 0.1288, 0.0, 0.1475, 0.02084, 0.3671, 0.4753, 0.3672, 0.4382, 0.3838, 0.4413, 0.3836, 0.4756, 0.7996, 0.9333, 0.7694, 0.9229, 0.7799, 0.9044, 0.8077, 0.9139, 0.3672, 0.4382, 0.3677, 0.4025, 0.3842, 0.4084, 0.3838, 0.4413, 0.7694, 0.9229, 0.74, 0.9063, 0.7527, 0.889, 0.7799, 0.9044, 0.1935, 0.9282, 0.1637, 0.9245, 0.1718, 0.9052, 0.1993, 0.9085, 0.74, 0.9063, 0.7125, 0.884, 0.7273, 0.8685, 0.7527, 0.889, 0.1637, 0.9245, 0.1335, 0.9142, 0.1439, 0.8957, 0.1718, 0.9052, 0.7125, 0.884, 0.6879, 0.8569, 0.7047, 0.8435, 0.7273, 0.8685, 0.1335, 0.9142, 0.1041, 0.8976, 0.1168, 0.8803, 0.1439, 0.8957, 0.6879, 0.8569, 0.6673, 0.8261, 0.6856, 0.815, 0.7047, 0.8435, 0.1041, 0.8976, 0.07655, 0.8753, 0.0914, 0.8598, 0.1168, 0.8803, 0.6673, 0.8261, 0.6514, 0.7927, 0.6709, 0.7841, 0.6856, 0.815, 0.07655, 0.8753, 0.05202, 0.8482, 0.06875, 0.8347, 0.0914, 0.8598, 0.6514, 0.7927, 0.6408, 0.7579, 0.6612, 0.7521, 0.6709, 0.7841, 0.001036, 0.6812, 0.007944, 0.6505, 0.02807, 0.6523, 0.02169, 0.6806, 0.05202, 0.8482, 0.03139, 0.8174, 0.04971, 0.8063, 0.06875, 0.8347, 0.6408, 0.7579, 0.6359, 0.7232, 0.6567, 0.72, 0.6612, 0.7521, 0.3678, 0.2374, 0.3673, 0.2024, 0.3837, 0.1986, 0.3842, 0.2309, 0.03139, 0.8174, 0.01548, 0.7839, 0.03502, 0.7754, 0.04971, 0.8063, 0.6359, 0.7232, 0.637, 0.6899, 0.6576, 0.6893, 0.6567, 0.72, 0.3673, 0.2024, 0.3671, 0.1655, 0.3835, 0.1645, 0.3837, 0.1986, 0.01548, 0.7839, 0.004876, 0.7492, 0.02524, 0.7434, 0.03502, 0.7754, 0.637, 0.6899, 0.6439, 0.6593, 0.664, 0.661, 0.6576, 0.6893, 0.3671, 0.1655, 0.3671, 0.128, 0.3836, 0.1299, 0.3835, 0.1645, 0.004876, 0.7492, 0.0, 0.7145, 0.02074, 0.7113, 0.02524, 0.7434, 0.6439, 0.6593, 0.6564, 0.6324, 0.6755, 0.6362, 0.664, 0.661, 0.3671, 0.128, 0.3674, 0.09156, 0.3839, 0.09626, 0.3836, 0.1299, 0.0, 0.7145, 0.001036, 0.6812, 0.02169, 0.6806, 0.02074, 0.7113, 0.3677, 0.5487, 0.3672, 0.5127, 0.3838, 0.5101, 0.3842, 0.5433, 0.3674, 0.09156, 0.368, 0.05742, 0.3844, 0.06475, 0.3839, 0.09626, 0.3672, 0.5127, 0.3671, 0.4753, 0.3836, 0.4756, 0.3838, 0.5101, 0.8294, 0.9369, 0.7996, 0.9333, 0.8077, 0.9139, 0.8353, 0.9172, 0.385, 0.3782, 0.386, 0.3519, 0.4466, 0.3562, 0.4456, 0.3816, 0.7273, 0.8685, 0.7047, 0.8435, 0.7417, 0.8178, 0.7636, 0.8419, 0.386, 0.3519, 0.3872, 0.3305, 0.4478, 0.3355, 0.4466, 0.3562, 0.7047, 0.8435, 0.6856, 0.815, 0.7233, 0.7903, 0.7417, 0.8178, 0.1168, 0.8803, 0.0914, 0.8598, 0.1276, 0.8332, 0.1521, 0.8531, 0.6856, 0.815, 0.6709, 0.7841, 0.7091, 0.7605, 0.7233, 0.7903, 0.0914, 0.8598, 0.06875, 0.8347, 0.1057, 0.8091, 0.1276, 0.8332, 0.6709, 0.7841, 0.6612, 0.7521, 0.6996, 0.7295, 0.7091, 0.7605, 0.3849, 0.2602, 0.3842, 0.2309, 0.4448, 0.2282, 0.4452, 0.2423, 0.4453, 0.2494, 0.4455, 0.2565, 0.06875, 0.8347, 0.04971, 0.8063, 0.08736, 0.7816, 0.1057, 0.8091, 0.6612, 0.7521, 0.6567, 0.72, 0.6953, 0.6986, 0.6996, 0.7295, 0.3842, 0.2309, 0.3837, 0.1986, 0.4444, 0.197, 0.4448, 0.2282, 0.04971, 0.8063, 0.03502, 0.7754, 0.07317, 0.7517, 0.08736, 0.7816, 0.3872, 0.6236, 0.386, 0.6012, 0.4466, 0.597, 0.4469, 0.6024, 0.4472, 0.6078, 0.4478, 0.6186, 0.3837, 0.1986, 0.3835, 0.1645, 0.4442, 0.1641, 0.4444, 0.197, 0.03502, 0.7754, 0.02524, 0.7434, 0.06372, 0.7208, 0.07317, 0.7517, 0.386, 0.6012, 0.385, 0.5741, 0.4456, 0.5708, 0.4461, 0.5839, 0.4464, 0.5904, 0.4466, 0.597, 0.3835, 0.1645, 0.3836, 0.1299, 0.4442, 0.1307, 0.4442, 0.1641, 0.02524, 0.7434, 0.02074, 0.7113, 0.05938, 0.6899, 0.06372, 0.7208, 0.385, 0.5741, 0.3842, 0.5433, 0.4449, 0.5411, 0.4456, 0.5708, 0.3836, 0.1299, 0.3839, 0.09626, 0.4445, 0.09818, 0.4442, 0.1307, 0.3858, 0.2853, 0.3849, 0.2602, 0.4455, 0.2565, 0.4457, 0.2626, 0.4459, 0.2687, 0.4464, 0.2808, 0.3842, 0.5433, 0.3838, 0.5101, 0.4445, 0.5089, 0.4449, 0.5411, 0.3839, 0.09626, 0.3844, 0.06475, 0.445, 0.06774, 0.4445, 0.09818, 0.3838, 0.5101, 0.3836, 0.4756, 0.4443, 0.4757, 0.4445, 0.5089, 0.3844, 0.06475, 0.3851, 0.03661, 0.4458, 0.04057, 0.445, 0.06774, 0.3836, 0.4756, 0.3838, 0.4413, 0.4445, 0.4425, 0.4443, 0.4757, 0.3851, 0.03661, 0.3861, 0.01293, 0.4467, 0.01769, 0.4458, 0.04057, 0.3838, 0.4413, 0.3842, 0.4084, 0.4449, 0.4108, 0.4445, 0.4425, 0.7799, 0.9044, 0.7527, 0.889, 0.7881, 0.8618, 0.8143, 0.8766, 0.3842, 0.4084, 0.385, 0.3782, 0.4456, 0.3816, 0.4449, 0.4108, 0.7527, 0.889, 0.7273, 0.8685, 0.7636, 0.8419, 0.7881, 0.8618, 0.2752, 0.9065, 0.3071, 0.9113, 0.3071, 0.9767, 0.2752, 0.9415, 0.2502, 0.7274, 0.2521, 0.6952, 0.2841, 0.7073, 0.3101, 0.7499, 0.5406, 0.2461, 0.491, 0.2282, 0.5372, 0.2282, 0.586, 0.2394, 0.1057, 0.8091, 0.08736, 0.7816, 0.1993, 0.7074, 0.1574, 0.7745, 0.2521, 0.6952, 0.2491, 0.6646, 0.279, 0.6758, 0.3089, 0.6871, 0.2841, 0.7073, 0.4448, 0.2282, 0.4444, 0.197, 0.4937, 0.197, 0.5372, 0.2282, 0.491, 0.2282, 0.08736, 0.7816, 0.07317, 0.7517, 0.1248, 0.7172, 0.1993, 0.7074, 0.5742, 0.5974, 0.5052, 0.6004, 0.5384, 0.5809, 0.4444, 0.197, 0.4442, 0.1641, 0.5365, 0.1641, 0.4937, 0.197, 0.2294, 0.9146, 0.1993, 0.9239, 0.1993, 0.8889, 0.2294, 0.8491, 0.5384, 0.5809, 0.4918, 0.5707, 0.5379, 0.5707, 0.5869, 0.5804, 0.4442, 0.1641, 0.4442, 0.1307, 0.6337, 0.132, 0.5365, 0.1641, 0.4474, 0.3002, 0.4464, 0.2808, 0.4925, 0.2808, 0.5387, 0.2808, 0.4967, 0.3002, 0.4456, 0.5708, 0.4449, 0.5411, 0.4942, 0.541, 0.5379, 0.5707, 0.4918, 0.5707, 0.4442, 0.1307, 0.4445, 0.09818, 0.5369, 0.09818, 0.6337, 0.132, 0.4449, 0.5411, 0.4445, 0.5089, 0.5368, 0.5089, 0.4942, 0.541, 0.4445, 0.09818, 0.445, 0.06774, 0.4944, 0.06774, 0.5369, 0.09818, 0.4445, 0.5089, 0.4443, 0.4757, 0.6338, 0.4757, 0.5368, 0.5089, 0.445, 0.06774, 0.4458, 0.04057, 0.5381, 0.04057, 0.4944, 0.06774, 0.4443, 0.4757, 0.4445, 0.4425, 0.5368, 0.4424, 0.6338, 0.4757, 0.4458, 0.04057, 0.4467, 0.01769, 0.636, 0.02542, 0.5381, 0.04057, 0.4445, 0.4425, 0.4449, 0.4108, 0.4942, 0.4107, 0.5368, 0.4424, 0.4467, 0.01769, 0.4477, 3.415e-08, 0.54, 0.0, 0.636, 0.02542, 0.4449, 0.4108, 0.4456, 0.3816, 0.5379, 0.3815, 0.4942, 0.4107, 0.5177, 0.8781, 0.5477, 0.8873, 0.5477, 0.9223, 0.5177, 0.9436, 0.4456, 0.3816, 0.4466, 0.3562, 0.6359, 0.3631, 0.5379, 0.3815, 0.5477, 0.8873, 0.5795, 0.892, 0.5795, 0.9575, 0.5477, 0.9223, 0.4466, 0.3562, 0.4478, 0.3355, 0.5401, 0.3354, 0.6359, 0.3631, 0.7417, 0.8178, 0.7233, 0.7903, 0.8353, 0.7161, 0.7933, 0.7832, 0.2452, 0.8973, 0.2752, 0.9065, 0.2752, 0.9415, 0.2452, 0.9628, 0.7233, 0.7903, 0.7091, 0.7605, 0.7607, 0.7259, 0.8353, 0.7161, 0.226, 0.7137, 0.2235, 0.7482, 0.1993, 0.7493, 0.2018, 0.7147, 0.5994, 0.7674, 0.6043, 0.8014, 0.5801, 0.8011, 0.5752, 0.7669, 0.2333, 0.6807, 0.226, 0.7137, 0.2018, 0.7147, 0.2092, 0.6815, 0.04924, 0.6483, 0.02268, 0.6493, 0.02207, 0.6129, 0.04876, 0.6119, 0.5994, 0.7326, 0.5994, 0.7674, 0.5752, 0.7669, 0.5752, 0.7319, 0.2452, 0.6505, 0.2333, 0.6807, 0.2092, 0.6815, 0.2212, 0.6512, 0.07939, 0.6475, 0.04924, 0.6483, 0.04876, 0.6119, 0.07905, 0.6111, 0.6043, 0.6984, 0.5994, 0.7326, 0.5752, 0.7319, 0.5801, 0.6976, 0.6629, 0.6315, 0.6383, 0.6324, 0.6376, 0.5961, 0.6624, 0.5951, 0.112, 0.647, 0.07939, 0.6475, 0.07905, 0.6111, 0.1118, 0.6107, 0.6139, 0.6661, 0.6043, 0.6984, 0.5801, 0.6976, 0.5898, 0.6651, 0.6916, 0.6307, 0.6629, 0.6315, 0.6624, 0.5951, 0.6912, 0.5944, 0.1457, 0.6469, 0.112, 0.647, 0.1118, 0.6107, 0.1457, 0.6105, 0.628, 0.6369, 0.6139, 0.6661, 0.5898, 0.6651, 0.6039, 0.6357, 0.7233, 0.6302, 0.6916, 0.6307, 0.6912, 0.5944, 0.723, 0.5939, 0.1793, 0.647, 0.1457, 0.6469, 0.1457, 0.6105, 0.1795, 0.6107, 0.02268, 0.6493, 0.0007195, 0.6505, 0.0, 0.6142, 0.02207, 0.6129, 0.7567, 0.63, 0.7233, 0.6302, 0.723, 0.5939, 0.7566, 0.5936, 0.2115, 0.6475, 0.1793, 0.647, 0.1795, 0.6107, 0.2118, 0.6111, 0.7905, 0.63, 0.7567, 0.63, 0.7566, 0.5936, 0.7906, 0.5936, 0.2411, 0.6483, 0.2115, 0.6475, 0.2118, 0.6111, 0.2415, 0.6119, 0.8235, 0.6302, 0.7905, 0.63, 0.7906, 0.5936, 0.8237, 0.5939, 0.2668, 0.6493, 0.2411, 0.6483, 0.2415, 0.6119, 0.2674, 0.6129, 0.8544, 0.6307, 0.8235, 0.6302, 0.8237, 0.5939, 0.8547, 0.5944, 0.2878, 0.6505, 0.2668, 0.6493, 0.2674, 0.6129, 0.2885, 0.6142, 0.8819, 0.6315, 0.8544, 0.6307, 0.8547, 0.5944, 0.8824, 0.5951, 0.2333, 0.8164, 0.2452, 0.8475, 0.2212, 0.8491, 0.2092, 0.8179, 0.9051, 0.6324, 0.8819, 0.6315, 0.8824, 0.5951, 0.9057, 0.5961, 0.226, 0.7829, 0.2333, 0.8164, 0.2092, 0.8179, 0.2018, 0.7842, 0.6139, 0.8333, 0.628, 0.862, 0.6039, 0.8619, 0.5898, 0.8331, 0.2235, 0.7482, 0.226, 0.7829, 0.2018, 0.7842, 0.1993, 0.7493, 0.6043, 0.8014, 0.6139, 0.8333, 0.5898, 0.8331, 0.5801, 0.8011, 0.7906, 0.5936, 0.7888, 0.5786, 0.8192, 0.5789, 0.8237, 0.5939, 0.4591, 0.6433, 0.4687, 0.6614, 0.4441, 0.6735, 0.4323, 0.6565, 0.6707, 0.0, 0.6883, 0.007156, 0.6738, 0.02699, 0.655, 0.02157, 0.4323, 0.6565, 0.4441, 0.6735, 0.4206, 0.6908, 0.4068, 0.6753, 0.655, 0.02157, 0.6738, 0.02699, 0.6635, 0.05106, 0.6437, 0.04776, 0.4068, 0.6753, 0.4206, 0.6908, 0.3992, 0.7126, 0.3835, 0.699, 0.6437, 0.04776, 0.6635, 0.05106, 0.6576, 0.07845, 0.6373, 0.07755, 0.3835, 0.699, 0.3992, 0.7126, 0.3807, 0.7381, 0.3633, 0.7268, 0.6373, 0.07755, 0.6576, 0.07845, 0.6564, 0.1081, 0.636, 0.1098, 0.3633, 0.7268, 0.3807, 0.7381, 0.3657, 0.7663, 0.347, 0.7575, 0.636, 0.1098, 0.6564, 0.1081, 0.6599, 0.1389, 0.6398, 0.1433, 0.347, 0.7575, 0.3657, 0.7663, 0.355, 0.7962, 0.3353, 0.79, 0.6398, 0.1433, 0.6599, 0.1389, 0.668, 0.1696, 0.6487, 0.1767, 0.3353, 0.79, 0.355, 0.7962, 0.3488, 0.8265, 0.3286, 0.823, 0.7504, 0.3007, 0.7615, 0.2836, 0.7857, 0.2923, 0.7767, 0.3101, 0.6487, 0.1767, 0.668, 0.1696, 0.6805, 0.1991, 0.6622, 0.2088, 0.3286, 0.823, 0.3488, 0.8265, 0.3474, 0.8562, 0.3271, 0.8552, 0.7767, 0.3101, 0.7857, 0.2923, 0.8097, 0.295, 0.8027, 0.3131, 0.6622, 0.2088, 0.6805, 0.1991, 0.6967, 0.2262, 0.6799, 0.2383, 0.3271, 0.8552, 0.3474, 0.8562, 0.3509, 0.884, 0.3309, 0.8855, 0.07905, 0.6111, 0.08415, 0.5962, 0.1142, 0.5958, 0.1118, 0.6107, 0.6799, 0.2383, 0.6967, 0.2262, 0.7162, 0.2499, 0.701, 0.264, 0.3309, 0.8855, 0.3509, 0.884, 0.3591, 0.9089, 0.3399, 0.9126, 0.1118, 0.6107, 0.1142, 0.5958, 0.1454, 0.5957, 0.1457, 0.6105, 0.701, 0.264, 0.7162, 0.2499, 0.7381, 0.2693, 0.7248, 0.2851, 0.3399, 0.9126, 0.3591, 0.9089, 0.3718, 0.93, 0.3537, 0.9355, 0.1457, 0.6105, 0.1454, 0.5957, 0.1765, 0.5958, 0.1795, 0.6107, 0.7248, 0.2851, 0.7381, 0.2693, 0.7615, 0.2836, 0.7504, 0.3007, 0.723, 0.5939, 0.7267, 0.5789, 0.7575, 0.5786, 0.7566, 0.5936, 0.5123, 0.6357, 0.5177, 0.6544, 0.4936, 0.6549, 0.4861, 0.6363, 0.7566, 0.5936, 0.7575, 0.5786, 0.7888, 0.5786, 0.7906, 0.5936, 0.4861, 0.6363, 0.4936, 0.6549, 0.4687, 0.6614, 0.4591, 0.6433, 0.8732, 0.58, 0.8683, 0.4946, 0.889, 0.4955, 0.8946, 0.5809, 0.3992, 0.7126, 0.4531, 0.7451, 0.4355, 0.7692, 0.3807, 0.7381, 0.6576, 0.07845, 0.7156, 0.05755, 0.7146, 0.08619, 0.6564, 0.1081, 0.3807, 0.7381, 0.4355, 0.7692, 0.421, 0.7964, 0.3657, 0.7663, 0.6564, 0.1081, 0.7146, 0.08619, 0.718, 0.1153, 0.6599, 0.1389, 0.3657, 0.7663, 0.421, 0.7964, 0.4106, 0.8253, 0.355, 0.7962, 0.6599, 0.1389, 0.718, 0.1153, 0.7256, 0.1444, 0.668, 0.1696, 0.355, 0.7962, 0.4106, 0.8253, 0.4049, 0.854, 0.3488, 0.8265, 0.03176, 0.5979, 0.03653, 0.5126, 0.06026, 0.5116, 0.0563, 0.5969, 0.668, 0.1696, 0.7256, 0.1444, 0.7375, 0.1729, 0.6805, 0.1991, 0.3488, 0.8265, 0.4049, 0.854, 0.4035, 0.882, 0.3474, 0.8562, 0.0563, 0.5969, 0.06026, 0.5116, 0.08663, 0.5108, 0.08415, 0.5962, 0.6805, 0.1991, 0.7375, 0.1729, 0.7533, 0.1991, 0.6967, 0.2262, 0.6481, 0.5809, 0.6531, 0.4954, 0.6751, 0.4947, 0.6709, 0.58, 0.08415, 0.5962, 0.08663, 0.5108, 0.1151, 0.5105, 0.1142, 0.5958, 0.6967, 0.2262, 0.7533, 0.1991, 0.7718, 0.2214, 0.7162, 0.2499, 0.6709, 0.58, 0.6751, 0.4947, 0.7007, 0.4939, 0.6974, 0.5793, 0.1142, 0.5958, 0.1151, 0.5105, 0.1452, 0.5105, 0.1454, 0.5957, 0.7162, 0.2499, 0.7718, 0.2214, 0.7924, 0.2398, 0.7381, 0.2693, 0.6974, 0.5793, 0.7007, 0.4939, 0.7284, 0.4933, 0.7267, 0.5789, 0.1454, 0.5957, 0.1452, 0.5105, 0.1752, 0.5105, 0.1765, 0.5958, 0.01147, 0.5991, 0.01696, 0.5136, 0.03653, 0.5126, 0.03176, 0.5979, 0.7267, 0.5789, 0.7284, 0.4933, 0.7576, 0.4932, 0.7575, 0.5786, 0.1765, 0.5958, 0.1752, 0.5105, 0.2033, 0.5108, 0.2062, 0.5962, 0.7575, 0.5786, 0.7576, 0.4932, 0.7878, 0.4933, 0.7888, 0.5786, 0.2062, 0.5962, 0.2033, 0.5108, 0.2292, 0.5116, 0.2335, 0.5969, 0.7888, 0.5786, 0.7878, 0.4933, 0.8172, 0.4935, 0.8192, 0.5789, 0.2335, 0.5969, 0.2292, 0.5116, 0.2522, 0.5126, 0.2573, 0.5979, 0.8192, 0.5789, 0.8172, 0.4935, 0.8442, 0.4938, 0.8478, 0.5793, 0.4441, 0.6735, 0.4959, 0.7076, 0.4733, 0.7244, 0.4206, 0.6908, 0.8478, 0.5793, 0.8442, 0.4938, 0.8683, 0.4946, 0.8732, 0.58, 0.4206, 0.6908, 0.4733, 0.7244, 0.4531, 0.7451, 0.3992, 0.7126, 0.718, 0.1153, 0.7381, 0.1063, 0.7722, 0.1219, 0.7256, 0.1444, 0.4106, 0.8253, 0.4553, 0.852, 0.4241, 0.8648, 0.4049, 0.854, 0.03653, 0.5126, 0.03723, 0.3502, 0.06142, 0.4351, 0.06026, 0.5116, 0.7256, 0.1444, 0.7722, 0.1219, 0.8384, 0.1278, 0.7375, 0.1729, 0.6359, 0.4963, 0.6359, 0.4637, 0.6519, 0.4189, 0.6531, 0.4954, 0.06026, 0.5116, 0.06142, 0.4351, 0.08661, 0.4782, 0.08663, 0.5108, 0.7375, 0.1729, 0.8384, 0.1278, 0.8013, 0.1794, 0.7533, 0.1991, 0.6531, 0.4954, 0.6519, 0.4189, 0.6756, 0.3322, 0.6751, 0.4947, 0.08663, 0.5108, 0.08661, 0.4782, 0.1135, 0.434, 0.1151, 0.5105, 0.7533, 0.1991, 0.8013, 0.1794, 0.7919, 0.2125, 0.7718, 0.2214, 0.6751, 0.4947, 0.6756, 0.3322, 0.7019, 0.4174, 0.7007, 0.4939, 0.1151, 0.5105, 0.1135, 0.434, 0.145, 0.3481, 0.1452, 0.5105, 0.7718, 0.2214, 0.7919, 0.2125, 0.8384, 0.2181, 0.7924, 0.2398, 0.7007, 0.4939, 0.7019, 0.4174, 0.7284, 0.4608, 0.7284, 0.4933, 0.1452, 0.5105, 0.145, 0.3481, 0.1767, 0.434, 0.1752, 0.5105, 0.01696, 0.5136, 0.01593, 0.4372, 0.03723, 0.3502, 0.03653, 0.5126, 0.7284, 0.4933, 0.7284, 0.4608, 0.756, 0.4167, 0.7576, 0.4932, 0.1752, 0.5105, 0.1767, 0.434, 0.2033, 0.4782, 0.2033, 0.5108, 0.7576, 0.4932, 0.756, 0.4167, 0.7874, 0.3309, 0.7878, 0.4933, 0.2033, 0.5108, 0.2033, 0.4782, 0.2279, 0.4351, 0.2292, 0.5116, 0.7878, 0.4933, 0.7874, 0.3309, 0.8186, 0.417, 0.8172, 0.4935, 0.2292, 0.5116, 0.2279, 0.4351, 0.2512, 0.3502, 0.2522, 0.5126, 0.8172, 0.4935, 0.8186, 0.417, 0.8441, 0.4612, 0.8442, 0.4938, 0.2522, 0.5126, 0.2512, 0.3502, 0.2718, 0.4372, 0.2709, 0.5136, 0.8442, 0.4938, 0.8441, 0.4612, 0.8671, 0.418, 0.8683, 0.4946, 0.4733, 0.7244, 0.5173, 0.7505, 0.4723, 0.7558, 0.4531, 0.7451, 0.8683, 0.4946, 0.8671, 0.418, 0.8879, 0.333, 0.889, 0.4955, 0.4531, 0.7451, 0.4723, 0.7558, 0.4814, 0.793, 0.4355, 0.7692, 0.7156, 0.05755, 0.8167, 0.0134, 0.7617, 0.06665, 0.7146, 0.08619, 0.4355, 0.7692, 0.4814, 0.793, 0.5177, 0.8503, 0.421, 0.7964, 0.7146, 0.08619, 0.7617, 0.06665, 0.7381, 0.1063, 0.718, 0.1153, 0.421, 0.7964, 0.5177, 0.8503, 0.4553, 0.852, 0.4106, 0.8253, 0.0001028, 0.2378, 0.0001028, 0.2072, 0.01171, 0.2046, 0.01171, 0.2331, 0.006386, 0.266, 0.0001028, 0.2378, 0.01171, 0.2331, 0.01755, 0.2593, 0.01871, 0.2905, 0.006386, 0.266, 0.01755, 0.2593, 0.029, 0.282, 0.0366, 0.3104, 0.01871, 0.2905, 0.029, 0.282, 0.04562, 0.3005, 0.05938, 0.325, 0.0366, 0.3104, 0.04562, 0.3005, 0.06678, 0.3141, 0.08616, 0.3337, 0.05938, 0.325, 0.06678, 0.3141, 0.09166, 0.3222, 0.1159, 0.3361, 0.08616, 0.3337, 0.09166, 0.3222, 0.1193, 0.3245, 0.1475, 0.3323, 0.1159, 0.3361, 0.1193, 0.3245, 0.1486, 0.3209, 0.1797, 0.3222, 0.1475, 0.3323, 0.1486, 0.3209, 0.1786, 0.3115, 0.2113, 0.3064, 0.1797, 0.3222, 0.1786, 0.3115, 0.2079, 0.2968, 0.2411, 0.2854, 0.2113, 0.3064, 0.2079, 0.2968, 0.2356, 0.2773, 0.2678, 0.26, 0.2411, 0.2854, 0.2356, 0.2773, 0.2604, 0.2537, 0.2906, 0.2312, 0.2678, 0.26, 0.2604, 0.2537, 0.2816, 0.227, 0.3085, 0.2001, 0.2906, 0.2312, 0.2816, 0.227, 0.2982, 0.1981, 0.3208, 0.1679, 0.3085, 0.2001, 0.2982, 0.1981, 0.3097, 0.1682, 0.3271, 0.1359, 0.3208, 0.1679, 0.3097, 0.1682, 0.3155, 0.1384, 0.3271, 0.1052, 0.3271, 0.1359, 0.3155, 0.1384, 0.3155, 0.1099, 0.3208, 0.07711, 0.3271, 0.1052, 0.3155, 0.1099, 0.3097, 0.08381, 0.3085, 0.05261, 0.3208, 0.07711, 0.3097, 0.08381, 0.2982, 0.06105, 0.2906, 0.03268, 0.3085, 0.05261, 0.2982, 0.06105, 0.2816, 0.04254, 0.2678, 0.01809, 0.2906, 0.03268, 0.2816, 0.04254, 0.2604, 0.02899, 0.2411, 0.009397, 0.2678, 0.01809, 0.2604, 0.02899, 0.2356, 0.02091, 0.2113, 0.006935, 0.2411, 0.009397, 0.2356, 0.02091, 0.2079, 0.01862, 0.1797, 0.0108, 0.2113, 0.006935, 0.2079, 0.01862, 0.1786, 0.02221, 0.1475, 0.02084, 0.1797, 0.0108, 0.1786, 0.02221, 0.1486, 0.03154, 0.1159, 0.03667, 0.1475, 0.02084, 0.1486, 0.03154, 0.1193, 0.04624, 0.08616, 0.05768, 0.1159, 0.03667, 0.1193, 0.04624, 0.09166, 0.06577, 0.05938, 0.08307, 0.08616, 0.05768, 0.09166, 0.06577, 0.06678, 0.08935, 0.0366, 0.1119, 0.05938, 0.08307, 0.06678, 0.08935, 0.04562, 0.1161, 0.01871, 0.1429, 0.0366, 0.1119, 0.04562, 0.1161, 0.029, 0.145, 0.006386, 0.1751, 0.01871, 0.1429, 0.029, 0.145, 0.01755, 0.1749, 0.0001028, 0.2072, 0.006386, 0.1751, 0.01755, 0.1749, 0.01171, 0.2046, 0.9655, 0.3182, 0.9683, 0.3611, 0.9712, 0.404, 0.9596, 0.4076, 0.9591, 0.3286, 0.9712, 0.404, 0.9717, 0.4579, 0.9589, 0.4579, 0.9596, 0.4076, 0.9455, 0.6093, 0.9408, 0.5553, 0.9539, 0.5564, 0.9581, 0.6068, 0.9408, 0.5553, 0.9537, 0.4652, 0.9581, 0.4749, 0.9539, 0.5564, 0.9198, 0.6092, 0.9057, 0.5189, 0.9189, 0.5184, 0.9236, 0.5997, 0.9057, 0.5189, 0.9114, 0.4652, 0.9236, 0.4683, 0.9189, 0.5184, 0.6101, 0.8622, 0.6101, 0.9158, 0.599, 0.9118, 0.5975, 0.862, 0.6101, 0.9158, 0.6085, 1.0, 0.6016, 0.9897, 0.599, 0.9118, 0.2547, 0.3361, 0.2818, 0.4364, 0.2718, 0.4372, 0.2512, 0.3502, 0.2818, 0.4364, 0.2966, 0.4819, 0.2843, 0.4822, 0.2718, 0.4372, 0.928, 0.6111, 0.9236, 0.5656, 0.9368, 0.5663, 0.9408, 0.6113, 0.9236, 0.5656, 0.9362, 0.4652, 0.9408, 0.4792, 0.9368, 0.5663, 0.311, 0.631, 0.2966, 0.531, 0.3097, 0.5295, 0.3147, 0.6167, 0.2966, 0.531, 0.3026, 0.4846, 0.3147, 0.4837, 0.3097, 0.5295, 0.3271, 0.3361, 0.3271, 0.3873, 0.3156, 0.3876, 0.3174, 0.3404, 0.6433, 0.4182, 0.658, 0.3682, 0.6726, 0.3182, 0.6756, 0.3322, 0.6519, 0.4189, 0.9647, 0.4652, 0.9676, 0.5081, 0.9704, 0.551, 0.9588, 0.5546, 0.9584, 0.4756, 0.9704, 0.551, 0.971, 0.6049, 0.9581, 0.6049, 0.9588, 0.5546, 0.9462, 0.4623, 0.9415, 0.4083, 0.9547, 0.4093, 0.9589, 0.4597, 0.9415, 0.4083, 0.9545, 0.3182, 0.9589, 0.3279, 0.9547, 0.4093, 0.9377, 0.4622, 0.9236, 0.3719, 0.9367, 0.3714, 0.9415, 0.4527, 0.9236, 0.3719, 0.9293, 0.3182, 0.9415, 0.3212, 0.9367, 0.3714, 0.5975, 0.8622, 0.5975, 0.9158, 0.5864, 0.9118, 0.5849, 0.862, 0.5975, 0.9158, 0.5959, 1.0, 0.589, 0.9897, 0.5864, 0.9118, 0.327, 0.4837, 0.3268, 0.5872, 0.3161, 0.5851, 0.3199, 0.4963, 0.3268, 0.5872, 0.327, 0.6341, 0.3147, 0.631, 0.3161, 0.5851, 0.9114, 0.4645, 0.9057, 0.4183, 0.9189, 0.4196, 0.9236, 0.4652, 0.9057, 0.4183, 0.9197, 0.3182, 0.9236, 0.3324, 0.9189, 0.4196, 0.3122, 0.4837, 0.2966, 0.3843, 0.3094, 0.3822, 0.3151, 0.4693, 0.2966, 0.3843, 0.3037, 0.3375, 0.3151, 0.3361, 0.3094, 0.3822, 0.3271, 0.3876, 0.3271, 0.4388, 0.3156, 0.4392, 0.3174, 0.3919, 0.006259, 0.4364, 0.02005, 0.3863, 0.03383, 0.3361, 0.03723, 0.3502, 0.01593, 0.4372, 0.9369, 0.6324, 0.9553, 0.649, 0.9144, 0.6758, 0.9001, 0.6629, 0.2842, 0.8096, 0.2845, 0.7788, 0.323, 0.7863, 0.3229, 0.8103, 0.9553, 0.649, 0.9713, 0.6706, 0.9267, 0.6926, 0.9144, 0.6758, 0.2845, 0.7788, 0.285, 0.7499, 0.3234, 0.7639, 0.323, 0.7863, 0.9713, 0.6706, 0.9836, 0.6962, 0.9363, 0.7124, 0.9267, 0.6926, 0.9228, 0.2726, 0.9019, 0.2596, 0.9378, 0.226, 0.954, 0.2361, 0.9836, 0.6962, 0.9918, 0.7242, 0.9427, 0.7341, 0.9363, 0.7124, 0.9019, 0.2596, 0.8826, 0.241, 0.9228, 0.2116, 0.9378, 0.226, 0.9918, 0.7242, 0.9962, 0.7539, 0.9461, 0.7571, 0.9427, 0.7341, 0.8826, 0.241, 0.8662, 0.218, 0.9101, 0.1937, 0.9228, 0.2116, 0.9962, 0.7539, 0.9962, 0.7849, 0.9461, 0.7812, 0.9461, 0.7571, 0.8662, 0.218, 0.8534, 0.1919, 0.9001, 0.1735, 0.9101, 0.1937, 0.9962, 0.7849, 0.9916, 0.8155, 0.9425, 0.8049, 0.9461, 0.7812, 0.8534, 0.1919, 0.8442, 0.1634, 0.893, 0.1514, 0.9001, 0.1735, 0.9916, 0.8155, 0.9829, 0.8437, 0.9358, 0.8268, 0.9425, 0.8049, 0.862, 0.0206, 0.8777, 0.0, 0.919, 0.02466, 0.9068, 0.04064, 0.8442, 0.1634, 0.839, 0.1328, 0.889, 0.1276, 0.893, 0.1514, 0.9829, 0.8437, 0.9707, 0.8692, 0.9263, 0.8465, 0.9358, 0.8268, 0.2461, 0.8973, 0.2457, 0.8688, 0.284, 0.8596, 0.2842, 0.8816, 0.839, 0.1328, 0.8384, 0.1019, 0.8886, 0.1037, 0.889, 0.1276, 0.9707, 0.8692, 0.9548, 0.8914, 0.914, 0.8638, 0.9263, 0.8465, 0.2457, 0.8688, 0.2454, 0.8389, 0.2837, 0.8363, 0.284, 0.8596, 0.8384, 0.1019, 0.8423, 0.0726, 0.8915, 0.08096, 0.8886, 0.1037, 0.9548, 0.8914, 0.9359, 0.909, 0.8994, 0.8774, 0.914, 0.8638, 0.2454, 0.8389, 0.2452, 0.8078, 0.2836, 0.8123, 0.2837, 0.8363, 0.8423, 0.0726, 0.8501, 0.04532, 0.8976, 0.05981, 0.8915, 0.08096, 0.9359, 0.909, 0.9154, 0.9209, 0.8834, 0.8867, 0.8994, 0.8774, 0.2452, 0.8078, 0.2455, 0.7776, 0.2838, 0.7888, 0.2836, 0.8123, 0.8501, 0.04532, 0.862, 0.0206, 0.9068, 0.04064, 0.8976, 0.05981, 0.285, 0.8698, 0.2845, 0.8406, 0.323, 0.8343, 0.3234, 0.8569, 0.2455, 0.7776, 0.2461, 0.7499, 0.2842, 0.7673, 0.2838, 0.7888, 0.2845, 0.8406, 0.2842, 0.8096, 0.3229, 0.8103, 0.323, 0.8343, 0.9263, 0.8465, 0.914, 0.8638, 0.8564, 0.7995, 0.8603, 0.7941, 0.9331, 0.01274, 0.9488, 0.004949, 0.9875, 0.08259, 0.9826, 0.08504, 0.8886, 0.1037, 0.8915, 0.08096, 0.9695, 0.1065, 0.9686, 0.1137, 0.914, 0.8638, 0.8994, 0.8774, 0.8518, 0.8038, 0.8564, 0.7995, 0.9488, 0.004949, 0.9659, 0.001561, 0.9929, 0.08152, 0.9875, 0.08259, 0.8915, 0.08096, 0.8976, 0.05981, 0.9714, 0.09986, 0.9695, 0.1065, 0.8994, 0.8774, 0.8834, 0.8867, 0.8468, 0.8067, 0.8518, 0.8038, 0.8673, 0.6497, 0.8844, 0.6542, 0.8471, 0.7335, 0.8417, 0.7321, 0.8976, 0.05981, 0.9068, 0.04064, 0.9743, 0.09382, 0.9714, 0.09986, 0.8834, 0.8867, 0.8667, 0.8916, 0.8415, 0.8083, 0.8468, 0.8067, 0.8844, 0.6542, 0.9001, 0.6629, 0.852, 0.7363, 0.8471, 0.7335, 0.8667, 0.8916, 0.8493, 0.8919, 0.836, 0.8084, 0.8415, 0.8083, 0.9001, 0.6629, 0.9144, 0.6758, 0.8565, 0.7403, 0.852, 0.7363, 0.9885, 0.2433, 0.9709, 0.242, 0.9945, 0.1572, 1.0, 0.1576, 0.9144, 0.6758, 0.9267, 0.6926, 0.8604, 0.7456, 0.8565, 0.7403, 0.9709, 0.242, 0.954, 0.2361, 0.9891, 0.1553, 0.9945, 0.1572, 0.9267, 0.6926, 0.9363, 0.7124, 0.8634, 0.7519, 0.8604, 0.7456, 0.954, 0.2361, 0.9378, 0.226, 0.984, 0.1522, 0.9891, 0.1553, 0.9363, 0.7124, 0.9427, 0.7341, 0.8654, 0.7587, 0.8634, 0.7519, 0.9378, 0.226, 0.9228, 0.2116, 0.9793, 0.1476, 0.984, 0.1522, 0.9427, 0.7341, 0.9461, 0.7571, 0.8665, 0.766, 0.8654, 0.7587, 0.9228, 0.2116, 0.9101, 0.1937, 0.9753, 0.142, 0.9793, 0.1476, 0.9461, 0.7571, 0.9461, 0.7812, 0.8665, 0.7735, 0.8665, 0.766, 0.9101, 0.1937, 0.9001, 0.1735, 0.9722, 0.1356, 0.9753, 0.142, 0.9461, 0.7812, 0.9425, 0.8049, 0.8654, 0.781, 0.8665, 0.7735, 0.9001, 0.1735, 0.893, 0.1514, 0.97, 0.1287, 0.9722, 0.1356, 0.9425, 0.8049, 0.9358, 0.8268, 0.8632, 0.7879, 0.8654, 0.781, 0.9068, 0.04064, 0.919, 0.02466, 0.9781, 0.0888, 0.9743, 0.09382, 0.893, 0.1514, 0.889, 0.1276, 0.9687, 0.1212, 0.97, 0.1287, 0.9358, 0.8268, 0.9263, 0.8465, 0.8603, 0.7941, 0.8632, 0.7879, 0.919, 0.02466, 0.9331, 0.01274, 0.9826, 0.08504, 0.9781, 0.0888, 0.889, 0.1276, 0.8886, 0.1037, 0.9686, 0.1137, 0.9687, 0.1212, 0.8468, 0.8067, 0.8415, 0.8083, 0.8353, 0.7702, 0.8471, 0.7335, 0.852, 0.7363, 0.8353, 0.7702, 0.8415, 0.8083, 0.836, 0.8084, 0.8353, 0.7702, 0.852, 0.7363, 0.8565, 0.7403, 0.8353, 0.7702, 1.0, 0.1576, 0.9945, 0.1572, 1.0, 0.119, 0.8565, 0.7403, 0.8604, 0.7456, 0.8353, 0.7702, 0.9945, 0.1572, 0.9891, 0.1553, 1.0, 0.119, 0.8604, 0.7456, 0.8634, 0.7519, 0.8353, 0.7702, 0.9891, 0.1553, 0.984, 0.1522, 1.0, 0.119, 0.8634, 0.7519, 0.8654, 0.7587, 0.8353, 0.7702, 0.984, 0.1522, 0.9793, 0.1476, 1.0, 0.119, 0.8654, 0.7587, 0.8665, 0.766, 0.8353, 0.7702, 0.9793, 0.1476, 0.9753, 0.142, 1.0, 0.119, 0.8665, 0.766, 0.8665, 0.7735, 0.8353, 0.7702, 0.9753, 0.142, 0.9722, 0.1356, 1.0, 0.119, 0.8665, 0.7735, 0.8654, 0.781, 0.8353, 0.7702, 0.9722, 0.1356, 0.97, 0.1287, 1.0, 0.119, 0.8654, 0.781, 0.8632, 0.7879, 0.8353, 0.7702, 0.9743, 0.09382, 0.9781, 0.0888, 1.0, 0.119, 0.97, 0.1287, 0.9687, 0.1212, 1.0, 0.119, 0.8632, 0.7879, 0.8603, 0.7941, 0.8353, 0.7702, 0.9781, 0.0888, 0.9826, 0.08504, 1.0, 0.119, 0.9687, 0.1212, 0.9686, 0.1137, 1.0, 0.119, 0.8603, 0.7941, 0.8564, 0.7995, 0.8353, 0.7702, 0.9826, 0.08504, 0.9875, 0.08259, 1.0, 0.119, 0.9686, 0.1137, 0.9695, 0.1065, 1.0, 0.119, 0.8564, 0.7995, 0.8518, 0.8038, 0.8353, 0.7702, 0.9875, 0.08259, 0.9929, 0.08152, 1.0, 0.119, 0.9695, 0.1065, 0.9714, 0.09986, 1.0, 0.119, 0.8518, 0.8038, 0.8468, 0.8067, 0.8353, 0.7702, 0.8417, 0.7321, 0.8471, 0.7335, 0.8353, 0.7702, 0.9714, 0.09986, 0.9743, 0.09382, 1.0, 0.119, 0.6221, 0.9828, 0.6133, 0.9409, 0.628, 0.9068, 0.628, 0.9517, 0.4464, 0.2808, 0.4459, 0.2687, 0.5414, 0.2724, 0.4925, 0.2808, 0.4452, 0.2423, 0.4448, 0.2282, 0.491, 0.2282, 0.5406, 0.2461, 0.628, 0.9068, 0.6133, 0.9409, 0.6101, 0.907, 0.628, 0.862, 0.586, 0.2394, 0.6349, 0.2505, 0.5739, 0.2582, 0.5406, 0.2461, 0.5096, 0.2603, 0.5414, 0.2724, 0.4459, 0.2687, 0.4455, 0.2565, 0.5096, 0.2603, 0.4455, 0.2565, 0.4452, 0.2423, 0.5406, 0.2461, 0.5406, 0.2461, 0.5739, 0.2582, 0.5096, 0.2603, 0.5414, 0.2724, 0.5096, 0.2603, 0.5739, 0.2582, 0.5742, 0.5974, 0.5395, 0.616, 0.5052, 0.6004, 0.4461, 0.5839, 0.4456, 0.5708, 0.4918, 0.5707, 0.5384, 0.5809, 0.2394, 0.97, 0.2359, 0.9348, 0.2452, 0.894, 0.2452, 0.9389, 0.2491, 0.6646, 0.2452, 0.6505, 0.3101, 0.6767, 0.279, 0.6758, 0.4472, 0.6078, 0.4469, 0.6024, 0.4466, 0.597, 0.5052, 0.6004, 0.5395, 0.616, 0.4464, 0.5904, 0.4461, 0.5839, 0.5384, 0.5809, 0.5052, 0.6004, 0.4466, 0.597, 0.5869, 0.5804, 0.6359, 0.59, 0.5742, 0.5974, 0.5384, 0.5809, 0.2452, 0.8491, 0.2452, 0.894, 0.2359, 0.9348, 0.2294, 0.8941])
me_circle.materials.append(mat_gold)
me_circle.materials.append(mat_gems)
me_circle.materials.append(mat_red)
me_circle.use_remesh_preserve_volume = False
me_circle.use_remesh_preserve_attributes = False
me_circle.use_mirror_vertex_groups = False
me_circle.update()

# ---- objects
ob_circle = bpy.data.objects.new('Circle', me_circle)

# ---- transforms, parenting, visibility, modifiers, constraints
ob_circle.location = (0.0, 0.0, 0.0)
ob_circle.lineart.crease_threshold = 0.0

# ---- collection membership
col_collection_1.objects.link(ob_circle)

# ---- scene / render settings (as saved in the file)
scene.frame_start = 1; scene.frame_end = 250; scene.frame_set(1)
scene.render.engine = 'CYCLES'
scene.render.resolution_percentage = 50
scene.render.dither_intensity = 0.0
scene.cycles.use_denoising = False
scene.cycles.samples = 128
scene.cycles.sampling_pattern = 'TABULATED_SOBOL'
scene.cycles.use_adaptive_sampling = False
scene.cycles.use_light_tree = False
scene.cycles.blur_glossy = 0.0
scene.cycles.sample_clamp_indirect = 0.0
scene.cycles.bake_type = 'ENVIRONMENT'
scene.view_settings.view_transform = 'Standard'
bpy.context.view_layer.update()

# ---- added for rendering (the .blend has no active camera and no usable light): camera, sun
cam_auto = bpy.data.cameras.new('AutoCamera')
cam_auto.lens = 50.0
cam_auto.sensor_width = 36.0
cam_auto.clip_end = 1000.0
ob_auto_camera = bpy.data.objects.new('AutoCamera', cam_auto)
scene.collection.objects.link(ob_auto_camera)
ob_auto_camera.location = (3.02703, -3.63243, 3.24379)
ob_auto_camera.rotation_euler = (1.09748, -7.21219e-08, 0.694738)
scene.camera = ob_auto_camera
light_auto_sun = bpy.data.lights.new('AutoSun', 'SUN')
light_auto_sun.energy = 3.0
light_auto_sun.angle = 0.0523599
ob_auto_sun = bpy.data.objects.new('AutoSun', light_auto_sun)
scene.collection.objects.link(ob_auto_sun)
ob_auto_sun.rotation_euler = (0.872665, 0.174533, 0.523599)
bpy.context.view_layer.update()
